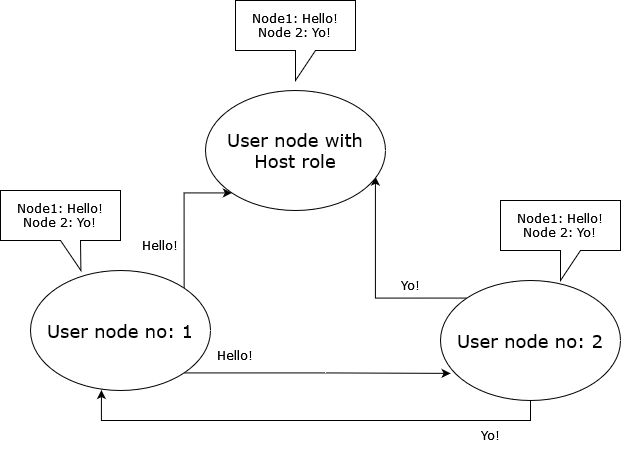

The diagram above was exported from draw.io. Its source (the exported page's mxGraphModel, read from the mxfile embedded in the PNG):
<mxGraphModel dx="650" dy="903" grid="1" gridSize="10" guides="1" tooltips="1" connect="1" arrows="1" fold="1" page="1" pageScale="1" pageWidth="850" pageHeight="1100" math="0" shadow="0">
  <root>
    <mxCell id="0" />
    <mxCell id="1" parent="0" />
    <mxCell id="fcdkf8vKxDMruuCAXcNS-11" style="edgeStyle=orthogonalEdgeStyle;rounded=0;orthogonalLoop=1;jettySize=auto;html=1;exitX=1;exitY=0;exitDx=0;exitDy=0;entryX=0;entryY=1;entryDx=0;entryDy=0;fontFamily=Verdana;fontSize=12;" edge="1" parent="1" source="fcdkf8vKxDMruuCAXcNS-2" target="fcdkf8vKxDMruuCAXcNS-5">
      <mxGeometry relative="1" as="geometry">
        <Array as="points">
          <mxPoint x="314" y="262" />
        </Array>
      </mxGeometry>
    </mxCell>
    <mxCell id="fcdkf8vKxDMruuCAXcNS-15" style="edgeStyle=orthogonalEdgeStyle;rounded=0;orthogonalLoop=1;jettySize=auto;html=1;exitX=1;exitY=1;exitDx=0;exitDy=0;entryX=0.056;entryY=0.774;entryDx=0;entryDy=0;entryPerimeter=0;fontFamily=Verdana;fontSize=12;" edge="1" parent="1" source="fcdkf8vKxDMruuCAXcNS-2" target="fcdkf8vKxDMruuCAXcNS-3">
      <mxGeometry relative="1" as="geometry" />
    </mxCell>
    <mxCell id="fcdkf8vKxDMruuCAXcNS-2" value="User node no: 1" style="ellipse;whiteSpace=wrap;html=1;fontFamily=Verdana;fontSize=18;" vertex="1" parent="1">
      <mxGeometry x="160" y="340" width="180" height="120" as="geometry" />
    </mxCell>
    <mxCell id="fcdkf8vKxDMruuCAXcNS-16" style="edgeStyle=orthogonalEdgeStyle;rounded=0;orthogonalLoop=1;jettySize=auto;html=1;exitX=0.5;exitY=1;exitDx=0;exitDy=0;entryX=0.394;entryY=0.996;entryDx=0;entryDy=0;entryPerimeter=0;fontFamily=Verdana;fontSize=12;" edge="1" parent="1" source="fcdkf8vKxDMruuCAXcNS-3" target="fcdkf8vKxDMruuCAXcNS-2">
      <mxGeometry relative="1" as="geometry" />
    </mxCell>
    <mxCell id="fcdkf8vKxDMruuCAXcNS-19" style="edgeStyle=orthogonalEdgeStyle;rounded=0;orthogonalLoop=1;jettySize=auto;html=1;exitX=0;exitY=0;exitDx=0;exitDy=0;entryX=0.944;entryY=0.718;entryDx=0;entryDy=0;entryPerimeter=0;fontFamily=Verdana;fontSize=12;" edge="1" parent="1" source="fcdkf8vKxDMruuCAXcNS-3" target="fcdkf8vKxDMruuCAXcNS-5">
      <mxGeometry relative="1" as="geometry" />
    </mxCell>
    <mxCell id="fcdkf8vKxDMruuCAXcNS-3" value="User node no: 2" style="ellipse;whiteSpace=wrap;html=1;fontFamily=Verdana;fontSize=18;" vertex="1" parent="1">
      <mxGeometry x="570" y="350" width="180" height="120" as="geometry" />
    </mxCell>
    <mxCell id="fcdkf8vKxDMruuCAXcNS-5" value="User node with Host role" style="ellipse;whiteSpace=wrap;html=1;fontFamily=Verdana;fontSize=18;" vertex="1" parent="1">
      <mxGeometry x="335" y="160" width="180" height="120" as="geometry" />
    </mxCell>
    <mxCell id="fcdkf8vKxDMruuCAXcNS-6" value="&lt;div&gt;Node1: Hello!&lt;/div&gt;&lt;div&gt;Node 2: Yo!&lt;br&gt;&lt;/div&gt;" style="shape=callout;whiteSpace=wrap;html=1;perimeter=calloutPerimeter;fontFamily=Verdana;fontSize=12;" vertex="1" parent="1">
      <mxGeometry x="365" y="70" width="120" height="80" as="geometry" />
    </mxCell>
    <mxCell id="fcdkf8vKxDMruuCAXcNS-7" value="&lt;div&gt;Node1: Hello!&lt;/div&gt;&lt;div&gt;Node 2: Yo!&lt;br&gt;&lt;/div&gt;" style="shape=callout;whiteSpace=wrap;html=1;perimeter=calloutPerimeter;fontFamily=Verdana;fontSize=12;" vertex="1" parent="1">
      <mxGeometry x="630" y="270" width="120" height="80" as="geometry" />
    </mxCell>
    <mxCell id="fcdkf8vKxDMruuCAXcNS-8" value="&lt;div&gt;Node1: Hello!&lt;/div&gt;&lt;div&gt;Node 2: Yo!&lt;br&gt;&lt;/div&gt;" style="shape=callout;whiteSpace=wrap;html=1;perimeter=calloutPerimeter;fontFamily=Verdana;fontSize=12;position2=0.67;" vertex="1" parent="1">
      <mxGeometry x="130" y="260" width="120" height="80" as="geometry" />
    </mxCell>
    <mxCell id="fcdkf8vKxDMruuCAXcNS-13" value="Hello!" style="text;html=1;strokeColor=none;fillColor=none;align=center;verticalAlign=middle;whiteSpace=wrap;rounded=0;fontFamily=Verdana;fontSize=12;" vertex="1" parent="1">
      <mxGeometry x="260" y="300" width="60" height="30" as="geometry" />
    </mxCell>
    <mxCell id="fcdkf8vKxDMruuCAXcNS-14" value="Hello!" style="text;html=1;strokeColor=none;fillColor=none;align=center;verticalAlign=middle;whiteSpace=wrap;rounded=0;fontFamily=Verdana;fontSize=12;" vertex="1" parent="1">
      <mxGeometry x="335" y="410" width="60" height="30" as="geometry" />
    </mxCell>
    <mxCell id="fcdkf8vKxDMruuCAXcNS-17" value="Yo!" style="text;html=1;strokeColor=none;fillColor=none;align=center;verticalAlign=middle;whiteSpace=wrap;rounded=0;fontFamily=Verdana;fontSize=12;" vertex="1" parent="1">
      <mxGeometry x="590" y="490" width="60" height="30" as="geometry" />
    </mxCell>
    <mxCell id="fcdkf8vKxDMruuCAXcNS-20" value="Yo!" style="text;html=1;strokeColor=none;fillColor=none;align=center;verticalAlign=middle;whiteSpace=wrap;rounded=0;fontFamily=Verdana;fontSize=12;" vertex="1" parent="1">
      <mxGeometry x="510" y="340" width="60" height="30" as="geometry" />
    </mxCell>
  </root>
</mxGraphModel>